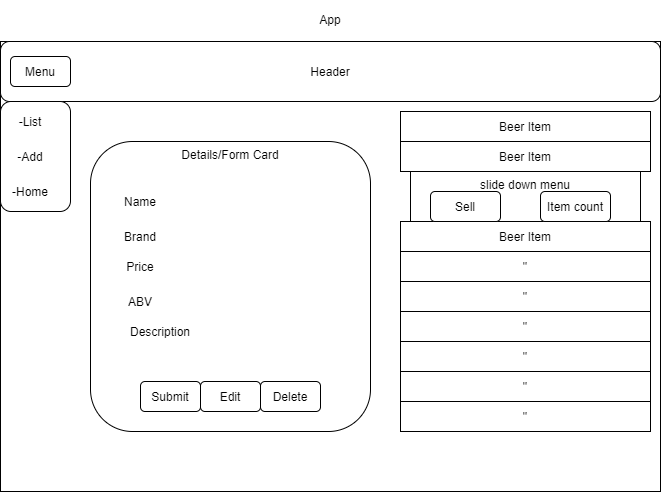

The diagram above was exported from draw.io. Its source (the exported page's mxGraphModel, read from the mxfile embedded in the PNG):
<mxGraphModel dx="726" dy="1586" grid="1" gridSize="10" guides="1" tooltips="1" connect="1" arrows="1" fold="1" page="1" pageScale="1" pageWidth="850" pageHeight="1100" math="0" shadow="0">
  <root>
    <mxCell id="0" />
    <mxCell id="1" parent="0" />
    <mxCell id="3" value="&lt;p style=&quot;line-height: 120%&quot;&gt;App&lt;/p&gt;" style="rounded=0;whiteSpace=wrap;html=1;verticalAlign=bottom;labelPosition=center;verticalLabelPosition=top;align=center;" vertex="1" parent="1">
      <mxGeometry x="40" y="30" width="660" height="450" as="geometry" />
    </mxCell>
    <mxCell id="4" value="Header" style="rounded=1;whiteSpace=wrap;html=1;" vertex="1" parent="1">
      <mxGeometry x="40" y="30" width="660" height="60" as="geometry" />
    </mxCell>
    <mxCell id="17" value="Menu" style="rounded=1;whiteSpace=wrap;html=1;" vertex="1" parent="1">
      <mxGeometry x="50" y="45" width="60" height="30" as="geometry" />
    </mxCell>
    <mxCell id="19" value="Details/Form Card" style="rounded=1;whiteSpace=wrap;html=1;verticalAlign=top;" vertex="1" parent="1">
      <mxGeometry x="130" y="130" width="280" height="290" as="geometry" />
    </mxCell>
    <mxCell id="20" value="Beer Item" style="rounded=0;whiteSpace=wrap;html=1;" vertex="1" parent="1">
      <mxGeometry x="440" y="100" width="250" height="30" as="geometry" />
    </mxCell>
    <mxCell id="21" value="Beer Item" style="rounded=0;whiteSpace=wrap;html=1;" vertex="1" parent="1">
      <mxGeometry x="440" y="130" width="250" height="30" as="geometry" />
    </mxCell>
    <mxCell id="22" value="Beer Item" style="rounded=0;whiteSpace=wrap;html=1;" vertex="1" parent="1">
      <mxGeometry x="440" y="210" width="250" height="30" as="geometry" />
    </mxCell>
    <mxCell id="23" value="&quot;" style="rounded=0;whiteSpace=wrap;html=1;" vertex="1" parent="1">
      <mxGeometry x="440" y="240" width="250" height="30" as="geometry" />
    </mxCell>
    <mxCell id="24" value="&quot;" style="rounded=0;whiteSpace=wrap;html=1;" vertex="1" parent="1">
      <mxGeometry x="440" y="270" width="250" height="30" as="geometry" />
    </mxCell>
    <mxCell id="25" value="&quot;" style="rounded=0;whiteSpace=wrap;html=1;" vertex="1" parent="1">
      <mxGeometry x="440" y="300" width="250" height="30" as="geometry" />
    </mxCell>
    <mxCell id="26" value="&quot;" style="rounded=0;whiteSpace=wrap;html=1;" vertex="1" parent="1">
      <mxGeometry x="440" y="330" width="250" height="30" as="geometry" />
    </mxCell>
    <mxCell id="27" value="&quot;" style="rounded=0;whiteSpace=wrap;html=1;" vertex="1" parent="1">
      <mxGeometry x="440" y="360" width="250" height="30" as="geometry" />
    </mxCell>
    <mxCell id="28" value="&quot;" style="rounded=0;whiteSpace=wrap;html=1;" vertex="1" parent="1">
      <mxGeometry x="440" y="390" width="250" height="30" as="geometry" />
    </mxCell>
    <mxCell id="31" value="slide down menu" style="rounded=0;whiteSpace=wrap;html=1;verticalAlign=top;" vertex="1" parent="1">
      <mxGeometry x="450" y="160" width="230" height="50" as="geometry" />
    </mxCell>
    <mxCell id="32" value="Sell" style="rounded=1;whiteSpace=wrap;html=1;" vertex="1" parent="1">
      <mxGeometry x="470" y="180" width="70" height="30" as="geometry" />
    </mxCell>
    <mxCell id="35" value="Item count" style="rounded=1;whiteSpace=wrap;html=1;" vertex="1" parent="1">
      <mxGeometry x="580" y="180" width="70" height="30" as="geometry" />
    </mxCell>
    <mxCell id="36" value="Name" style="text;html=1;strokeColor=none;fillColor=none;align=center;verticalAlign=middle;whiteSpace=wrap;rounded=0;" vertex="1" parent="1">
      <mxGeometry x="60" y="180" width="240" height="20" as="geometry" />
    </mxCell>
    <mxCell id="37" value="Brand" style="text;html=1;strokeColor=none;fillColor=none;align=center;verticalAlign=middle;whiteSpace=wrap;rounded=0;" vertex="1" parent="1">
      <mxGeometry x="60" y="215" width="240" height="20" as="geometry" />
    </mxCell>
    <mxCell id="38" value="Price" style="text;html=1;strokeColor=none;fillColor=none;align=center;verticalAlign=middle;whiteSpace=wrap;rounded=0;" vertex="1" parent="1">
      <mxGeometry x="60" y="245" width="240" height="20" as="geometry" />
    </mxCell>
    <mxCell id="39" value="ABV" style="text;html=1;strokeColor=none;fillColor=none;align=center;verticalAlign=middle;whiteSpace=wrap;rounded=0;" vertex="1" parent="1">
      <mxGeometry x="60" y="280" width="240" height="20" as="geometry" />
    </mxCell>
    <mxCell id="40" value="Description" style="text;html=1;strokeColor=none;fillColor=none;align=center;verticalAlign=middle;whiteSpace=wrap;rounded=0;" vertex="1" parent="1">
      <mxGeometry x="80" y="310" width="240" height="20" as="geometry" />
    </mxCell>
    <mxCell id="41" value="" style="rounded=1;whiteSpace=wrap;html=1;" vertex="1" parent="1">
      <mxGeometry x="40" y="90" width="70" height="110" as="geometry" />
    </mxCell>
    <mxCell id="42" value="-List" style="text;html=1;strokeColor=none;fillColor=none;align=center;verticalAlign=middle;whiteSpace=wrap;rounded=0;" vertex="1" parent="1">
      <mxGeometry x="50" y="100" width="40" height="20" as="geometry" />
    </mxCell>
    <mxCell id="43" value="-Add" style="text;html=1;strokeColor=none;fillColor=none;align=center;verticalAlign=middle;whiteSpace=wrap;rounded=0;" vertex="1" parent="1">
      <mxGeometry x="50" y="135" width="40" height="20" as="geometry" />
    </mxCell>
    <mxCell id="44" value="-Home" style="text;html=1;strokeColor=none;fillColor=none;align=center;verticalAlign=middle;whiteSpace=wrap;rounded=0;" vertex="1" parent="1">
      <mxGeometry x="50" y="170" width="40" height="20" as="geometry" />
    </mxCell>
    <mxCell id="46" value="Edit" style="rounded=1;whiteSpace=wrap;html=1;" vertex="1" parent="1">
      <mxGeometry x="240" y="370" width="60" height="30" as="geometry" />
    </mxCell>
    <mxCell id="47" value="Delete" style="rounded=1;whiteSpace=wrap;html=1;" vertex="1" parent="1">
      <mxGeometry x="300" y="370" width="60" height="30" as="geometry" />
    </mxCell>
    <mxCell id="48" value="Submit" style="rounded=1;whiteSpace=wrap;html=1;" vertex="1" parent="1">
      <mxGeometry x="180" y="370" width="60" height="30" as="geometry" />
    </mxCell>
  </root>
</mxGraphModel>